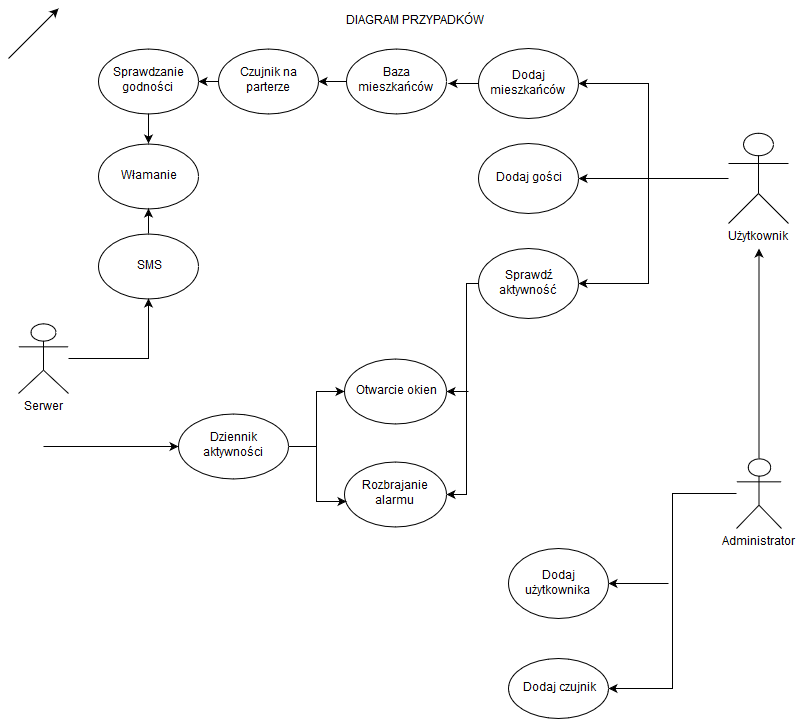

The diagram above was exported from draw.io. Its source (the exported page's mxGraphModel, read from the mxfile embedded in the PNG):
<mxGraphModel dx="880" dy="468" grid="1" gridSize="10" guides="1" tooltips="1" connect="1" arrows="1" fold="1" page="1" pageScale="1" pageWidth="826" pageHeight="1169" background="#ffffff" math="0" shadow="0">
  <root>
    <mxCell id="0" />
    <mxCell id="1" parent="0" />
    <mxCell id="43c18c10fa1d1f41-30" style="edgeStyle=orthogonalEdgeStyle;rounded=0;html=1;entryX=0.5;entryY=1;jettySize=auto;orthogonalLoop=1;" edge="1" parent="1" source="43c18c10fa1d1f41-1" target="43c18c10fa1d1f41-21">
      <mxGeometry relative="1" as="geometry" />
    </mxCell>
    <mxCell id="43c18c10fa1d1f41-1" value="Serwer" style="shape=umlActor;verticalLabelPosition=bottom;labelBackgroundColor=#ffffff;verticalAlign=top;html=1;" vertex="1" parent="1">
      <mxGeometry x="20" y="325" width="50" height="70" as="geometry" />
    </mxCell>
    <mxCell id="43c18c10fa1d1f41-9" style="edgeStyle=orthogonalEdgeStyle;rounded=0;html=1;jettySize=auto;orthogonalLoop=1;" edge="1" parent="1" source="43c18c10fa1d1f41-4">
      <mxGeometry relative="1" as="geometry">
        <mxPoint x="580" y="180" as="targetPoint" />
        <Array as="points">
          <mxPoint x="580" y="180" />
        </Array>
      </mxGeometry>
    </mxCell>
    <mxCell id="43c18c10fa1d1f41-4" value="Użytkownik&lt;br&gt;" style="shape=umlActor;verticalLabelPosition=bottom;labelBackgroundColor=#ffffff;verticalAlign=top;html=1;" vertex="1" parent="1">
      <mxGeometry x="730" y="135" width="60" height="90" as="geometry" />
    </mxCell>
    <mxCell id="43c18c10fa1d1f41-33" style="edgeStyle=orthogonalEdgeStyle;rounded=0;html=1;jettySize=auto;orthogonalLoop=1;" edge="1" parent="1" source="43c18c10fa1d1f41-5">
      <mxGeometry relative="1" as="geometry">
        <mxPoint x="760.5" y="250" as="targetPoint" />
      </mxGeometry>
    </mxCell>
    <mxCell id="43c18c10fa1d1f41-38" style="edgeStyle=orthogonalEdgeStyle;rounded=0;html=1;entryX=1;entryY=0.5;jettySize=auto;orthogonalLoop=1;" edge="1" parent="1" source="43c18c10fa1d1f41-5" target="43c18c10fa1d1f41-35">
      <mxGeometry relative="1" as="geometry" />
    </mxCell>
    <mxCell id="43c18c10fa1d1f41-5" value="Administrator" style="shape=umlActor;verticalLabelPosition=bottom;labelBackgroundColor=#ffffff;verticalAlign=top;html=1;" vertex="1" parent="1">
      <mxGeometry x="738" y="460" width="45" height="70" as="geometry" />
    </mxCell>
    <mxCell id="43c18c10fa1d1f41-6" style="edgeStyle=orthogonalEdgeStyle;rounded=0;html=1;exitX=0.5;exitY=0.5;exitPerimeter=0;entryX=0.5;entryY=0.5;entryPerimeter=0;jettySize=auto;orthogonalLoop=1;" edge="1" parent="1" source="43c18c10fa1d1f41-4" target="43c18c10fa1d1f41-4">
      <mxGeometry relative="1" as="geometry" />
    </mxCell>
    <mxCell id="43c18c10fa1d1f41-8" value="" style="endArrow=classic;html=1;" edge="1" parent="1">
      <mxGeometry width="50" height="50" relative="1" as="geometry">
        <mxPoint x="10" y="60" as="sourcePoint" />
        <mxPoint x="60" y="10" as="targetPoint" />
      </mxGeometry>
    </mxCell>
    <mxCell id="43c18c10fa1d1f41-11" value="Dodaj gości&lt;br&gt;" style="ellipse;whiteSpace=wrap;html=1;" vertex="1" parent="1">
      <mxGeometry x="480" y="145" width="100" height="70" as="geometry" />
    </mxCell>
    <mxCell id="43c18c10fa1d1f41-27" style="edgeStyle=orthogonalEdgeStyle;rounded=0;html=1;jettySize=auto;orthogonalLoop=1;" edge="1" parent="1" source="43c18c10fa1d1f41-12">
      <mxGeometry relative="1" as="geometry">
        <mxPoint x="450" y="85" as="targetPoint" />
      </mxGeometry>
    </mxCell>
    <mxCell id="43c18c10fa1d1f41-12" value="Dodaj mieszkańców&lt;br&gt;" style="ellipse;whiteSpace=wrap;html=1;" vertex="1" parent="1">
      <mxGeometry x="480" y="50" width="100" height="70" as="geometry" />
    </mxCell>
    <mxCell id="43c18c10fa1d1f41-42" style="edgeStyle=orthogonalEdgeStyle;rounded=0;html=1;jettySize=auto;orthogonalLoop=1;entryX=1;entryY=0.5;" edge="1" parent="1" source="43c18c10fa1d1f41-13" target="43c18c10fa1d1f41-41">
      <mxGeometry relative="1" as="geometry">
        <mxPoint x="530" y="500" as="targetPoint" />
        <Array as="points">
          <mxPoint x="468" y="285" />
          <mxPoint x="468" y="496" />
        </Array>
      </mxGeometry>
    </mxCell>
    <mxCell id="43c18c10fa1d1f41-13" value="Sprawdź aktywność&lt;br&gt;" style="ellipse;whiteSpace=wrap;html=1;" vertex="1" parent="1">
      <mxGeometry x="480" y="250" width="100" height="70" as="geometry" />
    </mxCell>
    <mxCell id="43c18c10fa1d1f41-14" style="edgeStyle=orthogonalEdgeStyle;rounded=0;html=1;jettySize=auto;orthogonalLoop=1;entryX=1;entryY=0.5;" edge="1" parent="1" target="43c18c10fa1d1f41-12">
      <mxGeometry relative="1" as="geometry">
        <mxPoint x="590" y="190" as="targetPoint" />
        <mxPoint x="650" y="180" as="sourcePoint" />
        <Array as="points">
          <mxPoint x="650" y="85" />
        </Array>
      </mxGeometry>
    </mxCell>
    <mxCell id="43c18c10fa1d1f41-15" style="edgeStyle=orthogonalEdgeStyle;rounded=0;html=1;jettySize=auto;orthogonalLoop=1;entryX=1;entryY=0.5;" edge="1" parent="1" target="43c18c10fa1d1f41-13">
      <mxGeometry x="590" y="95" as="geometry">
        <mxPoint x="590" y="95" as="targetPoint" />
        <mxPoint x="650" y="180" as="sourcePoint" />
        <Array as="points">
          <mxPoint x="650" y="285" />
        </Array>
      </mxGeometry>
    </mxCell>
    <mxCell id="43c18c10fa1d1f41-26" style="edgeStyle=orthogonalEdgeStyle;rounded=0;html=1;entryX=1;entryY=0.5;jettySize=auto;orthogonalLoop=1;" edge="1" parent="1" source="43c18c10fa1d1f41-16" target="43c18c10fa1d1f41-17">
      <mxGeometry relative="1" as="geometry" />
    </mxCell>
    <mxCell id="43c18c10fa1d1f41-16" value="Baza mieszkańców&lt;br&gt;" style="ellipse;whiteSpace=wrap;html=1;" vertex="1" parent="1">
      <mxGeometry x="348" y="50" width="100" height="65" as="geometry" />
    </mxCell>
    <mxCell id="43c18c10fa1d1f41-25" style="edgeStyle=orthogonalEdgeStyle;rounded=0;html=1;entryX=1;entryY=0.5;jettySize=auto;orthogonalLoop=1;" edge="1" parent="1" source="43c18c10fa1d1f41-17" target="43c18c10fa1d1f41-19">
      <mxGeometry relative="1" as="geometry" />
    </mxCell>
    <mxCell id="43c18c10fa1d1f41-17" value="Czujnik na parterze&lt;br&gt;" style="ellipse;whiteSpace=wrap;html=1;" vertex="1" parent="1">
      <mxGeometry x="220" y="50" width="100" height="65" as="geometry" />
    </mxCell>
    <mxCell id="43c18c10fa1d1f41-24" style="edgeStyle=orthogonalEdgeStyle;rounded=0;html=1;entryX=0.5;entryY=0;jettySize=auto;orthogonalLoop=1;" edge="1" parent="1" source="43c18c10fa1d1f41-19" target="43c18c10fa1d1f41-20">
      <mxGeometry relative="1" as="geometry" />
    </mxCell>
    <mxCell id="43c18c10fa1d1f41-19" value="Sprawdzanie godności&lt;br&gt;" style="ellipse;whiteSpace=wrap;html=1;" vertex="1" parent="1">
      <mxGeometry x="100" y="50" width="100" height="65" as="geometry" />
    </mxCell>
    <mxCell id="43c18c10fa1d1f41-20" value="Włamanie" style="ellipse;whiteSpace=wrap;html=1;" vertex="1" parent="1">
      <mxGeometry x="100" y="145" width="100" height="65" as="geometry" />
    </mxCell>
    <mxCell id="43c18c10fa1d1f41-22" style="edgeStyle=orthogonalEdgeStyle;rounded=0;html=1;entryX=0.5;entryY=1;jettySize=auto;orthogonalLoop=1;" edge="1" parent="1" source="43c18c10fa1d1f41-21" target="43c18c10fa1d1f41-20">
      <mxGeometry relative="1" as="geometry" />
    </mxCell>
    <mxCell id="43c18c10fa1d1f41-21" value="SMS" style="ellipse;whiteSpace=wrap;html=1;" vertex="1" parent="1">
      <mxGeometry x="100" y="235" width="100" height="65" as="geometry" />
    </mxCell>
    <mxCell id="43c18c10fa1d1f41-34" value="Dodaj użytkownika&lt;br&gt;" style="ellipse;whiteSpace=wrap;html=1;" vertex="1" parent="1">
      <mxGeometry x="510" y="550" width="100" height="70" as="geometry" />
    </mxCell>
    <mxCell id="43c18c10fa1d1f41-35" value="Dodaj czujnik&lt;br&gt;" style="ellipse;whiteSpace=wrap;html=1;" vertex="1" parent="1">
      <mxGeometry x="510" y="660" width="100" height="60" as="geometry" />
    </mxCell>
    <mxCell id="43c18c10fa1d1f41-39" value="" style="endArrow=classic;html=1;entryX=1;entryY=0.5;" edge="1" parent="1" target="43c18c10fa1d1f41-34">
      <mxGeometry width="50" height="50" relative="1" as="geometry">
        <mxPoint x="670" y="585" as="sourcePoint" />
        <mxPoint x="60" y="350" as="targetPoint" />
      </mxGeometry>
    </mxCell>
    <mxCell id="43c18c10fa1d1f41-40" value="Otwarcie okien&lt;br&gt;" style="ellipse;whiteSpace=wrap;html=1;" vertex="1" parent="1">
      <mxGeometry x="346" y="360" width="102" height="65" as="geometry" />
    </mxCell>
    <mxCell id="43c18c10fa1d1f41-41" value="Rozbrajanie alarmu&lt;br&gt;" style="ellipse;whiteSpace=wrap;html=1;" vertex="1" parent="1">
      <mxGeometry x="346" y="463" width="102" height="65" as="geometry" />
    </mxCell>
    <mxCell id="43c18c10fa1d1f41-43" value="" style="endArrow=classic;html=1;entryX=1;entryY=0.5;" edge="1" parent="1" target="43c18c10fa1d1f41-40">
      <mxGeometry width="50" height="50" relative="1" as="geometry">
        <mxPoint x="470" y="393" as="sourcePoint" />
        <mxPoint x="60" y="60" as="targetPoint" />
      </mxGeometry>
    </mxCell>
    <mxCell id="43c18c10fa1d1f41-47" style="edgeStyle=orthogonalEdgeStyle;rounded=0;html=1;entryX=0;entryY=0.5;jettySize=auto;orthogonalLoop=1;" edge="1" parent="1" source="43c18c10fa1d1f41-44" target="43c18c10fa1d1f41-40">
      <mxGeometry relative="1" as="geometry" />
    </mxCell>
    <mxCell id="43c18c10fa1d1f41-48" style="edgeStyle=orthogonalEdgeStyle;rounded=0;html=1;entryX=0.02;entryY=0.615;entryPerimeter=0;jettySize=auto;orthogonalLoop=1;" edge="1" parent="1" source="43c18c10fa1d1f41-44" target="43c18c10fa1d1f41-41">
      <mxGeometry relative="1" as="geometry" />
    </mxCell>
    <mxCell id="43c18c10fa1d1f41-44" value="Dziennik aktywności&lt;br&gt;" style="ellipse;whiteSpace=wrap;html=1;" vertex="1" parent="1">
      <mxGeometry x="180" y="415" width="110" height="65" as="geometry" />
    </mxCell>
    <mxCell id="43c18c10fa1d1f41-46" value="" style="endArrow=classic;html=1;entryX=0;entryY=0.5;" edge="1" parent="1" target="43c18c10fa1d1f41-44">
      <mxGeometry width="50" height="50" relative="1" as="geometry">
        <mxPoint x="45" y="448" as="sourcePoint" />
        <mxPoint x="95" y="435" as="targetPoint" />
      </mxGeometry>
    </mxCell>
    <mxCell id="43c18c10fa1d1f41-49" value="DIAGRAM PRZYPADKÓW&lt;br&gt;" style="text;html=1;resizable=0;points=[];autosize=1;align=left;verticalAlign=top;spacingTop=-4;" vertex="1" parent="1">
      <mxGeometry x="346" y="14" width="150" height="20" as="geometry" />
    </mxCell>
  </root>
</mxGraphModel>